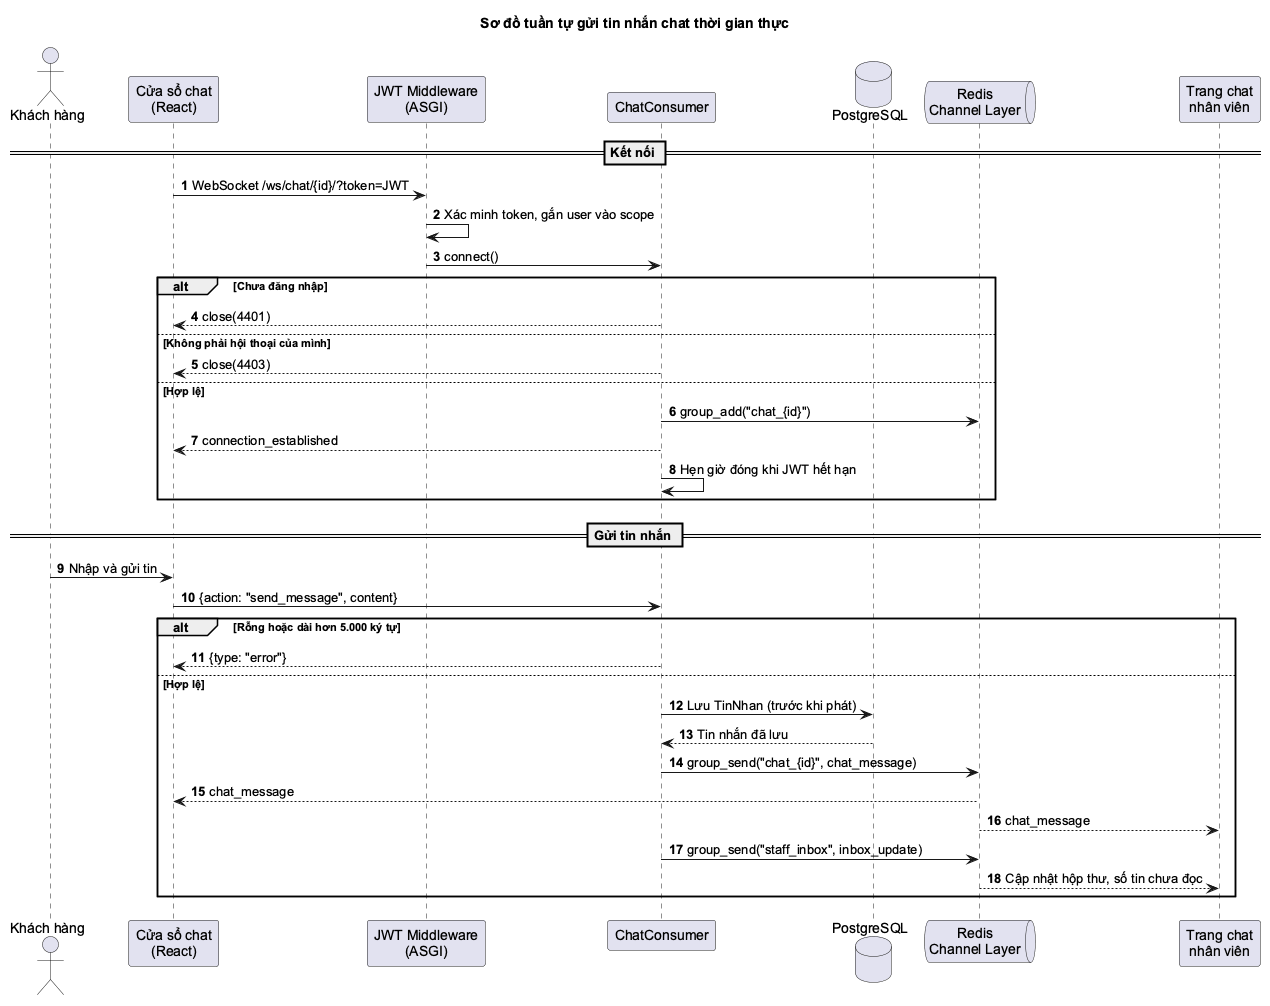

The diagram above was rendered by PlantUML. Its source (embedded in the PNG):
@startuml
skinparam defaultFontName Arial
skinparam shadowing false
title Sơ đồ tuần tự gửi tin nhắn chat thời gian thực
autonumber
actor "Khách hàng" as KH
participant "Cửa sổ chat\n(React)" as FE
participant "JWT Middleware\n(ASGI)" as MW
participant "ChatConsumer" as CC
database "PostgreSQL" as DB
queue "Redis\nChannel Layer" as RD
participant "Trang chat\nnhân viên" as NV

== Kết nối ==
FE -> MW : WebSocket /ws/chat/{id}/?token=JWT
MW -> MW : Xác minh token, gắn user vào scope
MW -> CC : connect()
alt Chưa đăng nhập
  CC --> FE : close(4401)
else Không phải hội thoại của mình
  CC --> FE : close(4403)
else Hợp lệ
  CC -> RD : group_add("chat_{id}")
  CC --> FE : connection_established
  CC -> CC : Hẹn giờ đóng khi JWT hết hạn
end

== Gửi tin nhắn ==
KH -> FE : Nhập và gửi tin
FE -> CC : {action: "send_message", content}
alt Rỗng hoặc dài hơn 5.000 ký tự
  CC --> FE : {type: "error"}
else Hợp lệ
  CC -> DB : Lưu TinNhan (trước khi phát)
  DB --> CC : Tin nhắn đã lưu
  CC -> RD : group_send("chat_{id}", chat_message)
  RD --> FE : chat_message
  RD --> NV : chat_message
  CC -> RD : group_send("staff_inbox", inbox_update)
  RD --> NV : Cập nhật hộp thư, số tin chưa đọc
end
@enduml